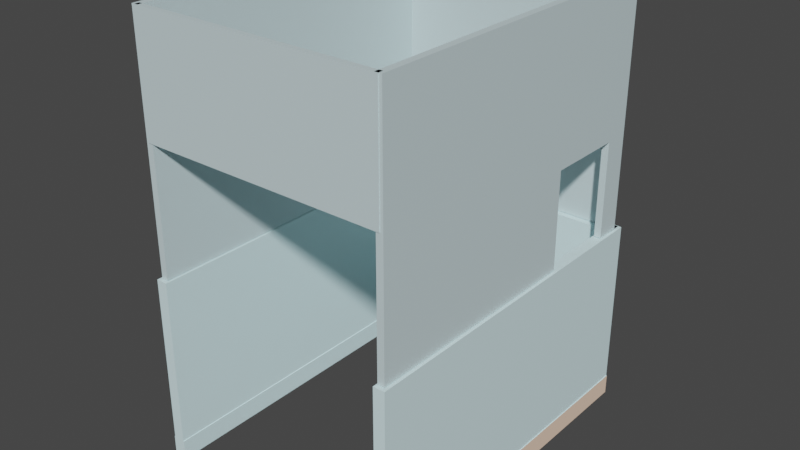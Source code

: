 # Source: walls.blend  (saved by Blender 2.91.10; exported with 4.5.12 LTS)
import bpy
from mathutils import Matrix  # noqa: F401  (used for matrix-valued properties, if any)

bpy.ops.wm.read_factory_settings(use_empty=True)
scene = bpy.context.scene
scene.name = 'Scene'

# ---- collections
col_collection = bpy.data.collections.new('Collection'); scene.collection.children.link(col_collection)

# ---- materials (node trees are filled in below, after node groups)
mat_light_blue = bpy.data.materials.new('Light Blue')
mat_light_blue.use_transparent_shadow = False
mat_beige = bpy.data.materials.new('Beige')
mat_beige.use_transparent_shadow = False
mat_lightblue = bpy.data.materials.new('LightBlue')
mat_lightblue.use_transparent_shadow = False
mat_materiale_001 = bpy.data.materials.new('Materiale.001')
mat_materiale_001.use_transparent_shadow = False
mat_materiale = bpy.data.materials.new('Materiale')
mat_materiale.use_transparent_shadow = False
mat_beige_1 = bpy.data.materials.new('beige')
mat_beige_1.use_transparent_shadow = False
mat_glass = bpy.data.materials.new('Glass')
mat_glass.use_transparent_shadow = False

# ---- material node trees
mat_light_blue.use_nodes = True; mat_light_blue.node_tree.nodes.clear()
_N = mat_light_blue.node_tree.nodes; _L = mat_light_blue.node_tree.links
n0 = _N.new('ShaderNodeBsdfPrincipled'); n0.name = 'Principled BSDF'; n0.location = (10, 300)
n0.distribution = 'GGX'
n0.subsurface_method = 'BURLEY'
n0.inputs[0].default_value = (0.7407, 0.9654, 1.0, 1.0)
n0.inputs[3].default_value = 1.45
n0.inputs[27].default_value = (0.0, 0.0, 0.0, 1.0)
n0.inputs[28].default_value = 1.0
n1 = _N.new('ShaderNodeOutputMaterial'); n1.name = 'Material Output'; n1.location = (300, 300)
_L.new(n0.outputs[0], n1.inputs[0])
n1.is_active_output = True
mat_beige.use_nodes = True; mat_beige.node_tree.nodes.clear()
_N = mat_beige.node_tree.nodes; _L = mat_beige.node_tree.links
n0 = _N.new('ShaderNodeBsdfPrincipled'); n0.name = 'Principled BSDF'; n0.location = (10, 300)
n0.distribution = 'GGX'
n0.subsurface_method = 'BURLEY'
n0.inputs[0].default_value = (1.0, 0.7264, 0.551, 1.0)
n0.inputs[3].default_value = 1.45
n0.inputs[27].default_value = (0.0, 0.0, 0.0, 1.0)
n0.inputs[28].default_value = 1.0
n1 = _N.new('ShaderNodeOutputMaterial'); n1.name = 'Material Output'; n1.location = (300, 300)
_L.new(n0.outputs[0], n1.inputs[0])
n1.is_active_output = True
mat_lightblue.use_nodes = True; mat_lightblue.node_tree.nodes.clear()
_N = mat_lightblue.node_tree.nodes; _L = mat_lightblue.node_tree.links
n0 = _N.new('ShaderNodeBsdfPrincipled'); n0.name = 'Principled BSDF'; n0.location = (10, 300)
n0.distribution = 'GGX'
n0.subsurface_method = 'BURLEY'
n0.inputs[0].default_value = (0.7407, 0.9654, 1.0, 1.0)
n0.inputs[3].default_value = 1.45
n0.inputs[27].default_value = (0.0, 0.0, 0.0, 1.0)
n0.inputs[28].default_value = 1.0
n1 = _N.new('ShaderNodeOutputMaterial'); n1.name = 'Material Output'; n1.location = (300, 300)
_L.new(n0.outputs[0], n1.inputs[0])
n1.is_active_output = True
mat_materiale_001.use_nodes = True; mat_materiale_001.node_tree.nodes.clear()
_N = mat_materiale_001.node_tree.nodes; _L = mat_materiale_001.node_tree.links
n0 = _N.new('ShaderNodeBsdfPrincipled'); n0.name = 'Principled BSDF'; n0.location = (10, 300)
n0.distribution = 'GGX'
n0.subsurface_method = 'BURLEY'
n0.inputs[0].default_value = (1.0, 0.7264, 0.551, 1.0)
n0.inputs[3].default_value = 1.45
n0.inputs[27].default_value = (0.0, 0.0, 0.0, 1.0)
n0.inputs[28].default_value = 1.0
n1 = _N.new('ShaderNodeOutputMaterial'); n1.name = 'Material Output'; n1.location = (300, 300)
_L.new(n0.outputs[0], n1.inputs[0])
n1.is_active_output = True
mat_materiale.use_nodes = True; mat_materiale.node_tree.nodes.clear()
_N = mat_materiale.node_tree.nodes; _L = mat_materiale.node_tree.links
n0 = _N.new('ShaderNodeBsdfPrincipled'); n0.name = 'Principled BSDF'; n0.location = (10, 300)
n0.distribution = 'GGX'
n0.subsurface_method = 'BURLEY'
n0.inputs[0].default_value = (0.7407, 0.9654, 1.0, 1.0)
n0.inputs[3].default_value = 1.45
n0.inputs[27].default_value = (0.0, 0.0, 0.0, 1.0)
n0.inputs[28].default_value = 1.0
n1 = _N.new('ShaderNodeOutputMaterial'); n1.name = 'Material Output'; n1.location = (300, 300)
_L.new(n0.outputs[0], n1.inputs[0])
n1.is_active_output = True
mat_beige_1.use_nodes = True; mat_beige_1.node_tree.nodes.clear()
_N = mat_beige_1.node_tree.nodes; _L = mat_beige_1.node_tree.links
n0 = _N.new('ShaderNodeBsdfPrincipled'); n0.name = 'Principled BSDF'; n0.location = (10, 300)
n0.distribution = 'GGX'
n0.subsurface_method = 'BURLEY'
n0.inputs[0].default_value = (1.0, 0.7264, 0.551, 1.0)
n0.inputs[3].default_value = 1.45
n0.inputs[27].default_value = (0.0, 0.0, 0.0, 1.0)
n0.inputs[28].default_value = 1.0
n1 = _N.new('ShaderNodeOutputMaterial'); n1.name = 'Material Output'; n1.location = (300, 300)
_L.new(n0.outputs[0], n1.inputs[0])
n1.is_active_output = True
mat_glass.use_nodes = True; mat_glass.node_tree.nodes.clear()
_N = mat_glass.node_tree.nodes; _L = mat_glass.node_tree.links
n0 = _N.new('ShaderNodeBsdfPrincipled'); n0.name = 'Principled BSDF'; n0.location = (10, 300)
n0.distribution = 'GGX'
n0.subsurface_method = 'BURLEY'
n0.inputs[0].default_value = (0.6263, 0.7724, 0.8, 1.0)
n0.inputs[3].default_value = 1.45
n0.inputs[27].default_value = (0.0, 0.0, 0.0, 1.0)
n0.inputs[28].default_value = 1.0
n1 = _N.new('ShaderNodeOutputMaterial'); n1.name = 'Material Output'; n1.location = (300, 300)
_L.new(n0.outputs[0], n1.inputs[0])
n1.is_active_output = True

# ---- world
world_world = bpy.data.worlds.new('World'); scene.world = world_world
world_world.use_nodes = True; world_world.node_tree.nodes.clear()
_N = world_world.node_tree.nodes; _L = world_world.node_tree.links
n0 = _N.new('ShaderNodeOutputWorld'); n0.name = 'World Output'; n0.location = (300, 300)
n1 = _N.new('ShaderNodeBackground'); n1.name = 'Background'; n1.location = (10, 300)
n1.inputs[0].default_value = (0.05088, 0.05088, 0.05088, 1.0)
_L.new(n1.outputs[0], n0.inputs[0])
n0.is_active_output = True
world_world.color = (0.05088, 0.05088, 0.05088)
world_world.use_sun_shadow = False
world_world.sun_shadow_jitter_overblur = 0.0

# ---- meshes
me_cubo_001 = bpy.data.meshes.new('Cubo.001')
me_cubo_001.from_pydata([(-0.4515, -0.5, -0.5), (-0.4515, -0.5, 0.5), (-0.4515, 0.5, -0.5), (-0.4515, 0.5, 0.5), (0.5, -0.5, -0.5), (0.5, -0.5, 0.5), (0.5, 0.5, -0.5), (0.5, 0.5, 0.5), (-0.4515, -0.5, -0.3939), (-0.4515, 0.5, -0.3939), (0.5, 0.5, -0.3939), (0.5, -0.5, -0.3939), (0.5, -0.5654, -0.3939), (0.5, -0.5654, -0.5), (-0.4515, -0.5654, -0.5), (-0.4515, -0.5654, -0.3939), (-0.4515, 0.5654, -0.3939), (-0.4515, 0.5654, -0.5), (0.5, 0.5654, -0.5), (0.5, 0.5654, -0.3939)], [], [(9, 3, 7, 10), (0, 8, 1, 3, 9, 2), (11, 5, 1, 8), (2, 6, 4, 0), (7, 3, 1, 5), (4, 11, 12, 13), (6, 2, 17, 18), (13, 12, 15, 14), (11, 8, 15, 12), (8, 0, 14, 15), (0, 4, 13, 14), (17, 16, 19, 18), (9, 10, 19, 16), (2, 9, 16, 17), (10, 6, 18, 19), (6, 10, 7, 5, 11, 4)])
me_cubo_001.polygons.foreach_set('material_index', [0, 0, 0, 0, 0, 0, 0, 1, 0, 0, 0, 0, 0, 0, 0, 0])
_uv = me_cubo_001.uv_layers.new(name='Mappa UV')
_uv.uv.foreach_set('vector', [0.4015, 0.25, 0.625, 0.25, 0.625, 0.5, 0.4015, 0.5, 0.375, 0.0, 0.4015, 0.0, 0.625, 0.0, 0.625, 0.25, 0.4015, 0.25, 0.375, 0.25, 0.4015, 0.75, 0.625, 0.75, 0.625, 1.0, 0.4015, 1.0, 0.125, 0.5, 0.375, 0.5, 0.375, 0.75, 0.125, 0.75, 0.625, 0.5, 0.875, 0.5, 0.875, 0.75, 0.625, 0.75, 0.375, 0.75, 0.4015, 0.75, 0.4015, 0.75, 0.375, 0.75, 0.375, 0.5, 0.125, 0.5, 0.125, 0.5, 0.375, 0.5, 0.375, 0.75, 0.4015, 0.75, 0.4015, 1.0, 0.375, 1.0, 0.4015, 0.75, 0.4015, 1.0, 0.4015, 1.0, 0.4015, 0.75, 0.4015, 0.0, 0.375, 0.0, 0.375, 0.0, 0.4015, 0.0, 0.125, 0.75, 0.375, 0.75, 0.375, 0.75, 0.125, 0.75, 0.375, 0.25, 0.4015, 0.25, 0.4015, 0.5, 0.375, 0.5, 0.4015, 0.25, 0.4015, 0.5, 0.4015, 0.5, 0.4015, 0.25, 0.375, 0.25, 0.4015, 0.25, 0.4015, 0.25, 0.375, 0.25, 0.4015, 0.5, 0.375, 0.5, 0.375, 0.5, 0.4015, 0.5, 0.375, 0.5, 0.4015, 0.5, 0.625, 0.5, 0.625, 0.75, 0.4015, 0.75, 0.375, 0.75])
me_cubo_001.materials.append(mat_light_blue)
me_cubo_001.materials.append(mat_beige)
me_cubo_001.use_remesh_fix_poles = True
me_cubo_001.use_remesh_preserve_attributes = False
me_cubo_001.use_mirror_vertex_groups = False
me_cubo_001.update()
me_cubo_003 = bpy.data.meshes.new('Cubo.003')
me_cubo_003.from_pydata([(-0.4515, -0.5, -0.5), (-0.4515, -0.5, 0.5), (-0.4515, 0.5, -0.5), (-0.4515, 0.5, 0.5), (0.5, -0.5, -0.5), (0.5, -0.5, 0.5), (0.5, 0.5, -0.5), (0.5, 0.5, 0.5), (-0.4515, -0.5, -0.3939), (-0.4515, 0.5, -0.3939), (0.5, 0.5, -0.3939), (0.5, -0.5, -0.3939), (0.5, -0.5654, -0.3939), (0.5, -0.5654, -0.5), (-0.4515, -0.5654, -0.5), (-0.4515, -0.5654, -0.3939), (-0.4515, 0.5654, -0.3939), (-0.4515, 0.5654, -0.5), (0.5, 0.5654, -0.5), (0.5, 0.5654, -0.3939)], [], [(9, 3, 7, 10), (0, 8, 1, 3, 9, 2), (11, 5, 1, 8), (2, 6, 4, 0), (7, 3, 1, 5), (4, 11, 12, 13), (6, 2, 17, 18), (13, 12, 15, 14), (11, 8, 15, 12), (8, 0, 14, 15), (0, 4, 13, 14), (17, 16, 19, 18), (9, 10, 19, 16), (2, 9, 16, 17), (10, 6, 18, 19), (6, 10, 7, 5, 11, 4)])
me_cubo_003.polygons.foreach_set('material_index', [0, 0, 0, 0, 0, 0, 0, 0, 0, 0, 0, 1, 0, 0, 0, 0])
_uv = me_cubo_003.uv_layers.new(name='Mappa UV')
_uv.uv.foreach_set('vector', [0.4015, 0.25, 0.625, 0.25, 0.625, 0.5, 0.4015, 0.5, 0.375, 0.0, 0.4015, 0.0, 0.625, 0.0, 0.625, 0.25, 0.4015, 0.25, 0.375, 0.25, 0.4015, 0.75, 0.625, 0.75, 0.625, 1.0, 0.4015, 1.0, 0.125, 0.5, 0.375, 0.5, 0.375, 0.75, 0.125, 0.75, 0.625, 0.5, 0.875, 0.5, 0.875, 0.75, 0.625, 0.75, 0.375, 0.75, 0.4015, 0.75, 0.4015, 0.75, 0.375, 0.75, 0.375, 0.5, 0.125, 0.5, 0.125, 0.5, 0.375, 0.5, 0.375, 0.75, 0.4015, 0.75, 0.4015, 1.0, 0.375, 1.0, 0.4015, 0.75, 0.4015, 1.0, 0.4015, 1.0, 0.4015, 0.75, 0.4015, 0.0, 0.375, 0.0, 0.375, 0.0, 0.4015, 0.0, 0.125, 0.75, 0.375, 0.75, 0.375, 0.75, 0.125, 0.75, 0.375, 0.25, 0.4015, 0.25, 0.4015, 0.5, 0.375, 0.5, 0.4015, 0.25, 0.4015, 0.5, 0.4015, 0.5, 0.4015, 0.25, 0.375, 0.25, 0.4015, 0.25, 0.4015, 0.25, 0.375, 0.25, 0.4015, 0.5, 0.375, 0.5, 0.375, 0.5, 0.4015, 0.5, 0.375, 0.5, 0.4015, 0.5, 0.625, 0.5, 0.625, 0.75, 0.4015, 0.75, 0.375, 0.75])
me_cubo_003.materials.append(mat_lightblue)
me_cubo_003.materials.append(mat_materiale_001)
me_cubo_003.use_remesh_fix_poles = True
me_cubo_003.use_remesh_preserve_attributes = False
me_cubo_003.use_mirror_vertex_groups = False
me_cubo_003.update()
me_cubo_004 = bpy.data.meshes.new('Cubo.004')
me_cubo_004.from_pydata([(-0.5, -0.5, -0.5), (-0.5, -0.5, 0.5), (-0.5, 0.5, -0.5), (-0.5, 0.5, 0.5), (0.5, -0.5, -0.5), (0.5, -0.5, 0.5), (0.5, 0.5, -0.5), (0.5, 0.5, 0.5), (-0.5, -0.5, -0.3939), (-0.5, 0.5, -0.3939), (0.5, 0.5, -0.3939), (0.5, -0.5, -0.3939), (0.5, -0.5654, -0.3939), (0.5, -0.5654, -0.5), (-0.5, -0.5654, -0.5), (-0.5, -0.5654, -0.3939), (-0.5, 0.5654, -0.3939), (-0.5, 0.5654, -0.5), (0.5, 0.5654, -0.5), (0.5, 0.5654, -0.3939)], [], [(9, 3, 7, 10), (0, 8, 1, 3, 9, 2), (11, 5, 1, 8), (2, 6, 4, 0), (7, 3, 1, 5), (4, 11, 12, 13), (6, 2, 17, 18), (13, 12, 15, 14), (11, 8, 15, 12), (8, 0, 14, 15), (0, 4, 13, 14), (17, 16, 19, 18), (9, 10, 19, 16), (2, 9, 16, 17), (10, 6, 18, 19), (6, 10, 7, 5, 11, 4)])
me_cubo_004.polygons.foreach_set('material_index', [0, 0, 0, 0, 0, 0, 0, 1, 0, 0, 0, 0, 0, 0, 0, 0])
_uv = me_cubo_004.uv_layers.new(name='Mappa UV')
_uv.uv.foreach_set('vector', [0.4015, 0.25, 0.625, 0.25, 0.625, 0.5, 0.4015, 0.5, 0.375, 0.0, 0.4015, 0.0, 0.625, 0.0, 0.625, 0.25, 0.4015, 0.25, 0.375, 0.25, 0.4015, 0.75, 0.625, 0.75, 0.625, 1.0, 0.4015, 1.0, 0.125, 0.5, 0.375, 0.5, 0.375, 0.75, 0.125, 0.75, 0.625, 0.5, 0.875, 0.5, 0.875, 0.75, 0.625, 0.75, 0.375, 0.75, 0.4015, 0.75, 0.4015, 0.75, 0.375, 0.75, 0.375, 0.5, 0.125, 0.5, 0.125, 0.5, 0.375, 0.5, 0.375, 0.75, 0.4015, 0.75, 0.4015, 1.0, 0.375, 1.0, 0.4015, 0.75, 0.4015, 1.0, 0.4015, 1.0, 0.4015, 0.75, 0.4015, 0.0, 0.375, 0.0, 0.375, 0.0, 0.4015, 0.0, 0.125, 0.75, 0.375, 0.75, 0.375, 0.75, 0.125, 0.75, 0.375, 0.25, 0.4015, 0.25, 0.4015, 0.5, 0.375, 0.5, 0.4015, 0.25, 0.4015, 0.5, 0.4015, 0.5, 0.4015, 0.25, 0.375, 0.25, 0.4015, 0.25, 0.4015, 0.25, 0.375, 0.25, 0.4015, 0.5, 0.375, 0.5, 0.375, 0.5, 0.4015, 0.5, 0.375, 0.5, 0.4015, 0.5, 0.625, 0.5, 0.625, 0.75, 0.4015, 0.75, 0.375, 0.75])
me_cubo_004.materials.append(mat_materiale)
me_cubo_004.materials.append(mat_beige_1)
me_cubo_004.use_remesh_fix_poles = True
me_cubo_004.use_remesh_preserve_attributes = False
me_cubo_004.use_mirror_vertex_groups = False
me_cubo_004.update()
me_cubo = bpy.data.meshes.new('Cubo')
me_cubo.from_pydata([(-0.5, -0.5528, 0.5), (-0.5, 0.5, 0.5), (0.5, -0.5528, 0.5), (0.5, 0.5, 0.5), (-0.5, 0.1698, -0.1048), (-0.5, 0.5, -0.5), (0.5, 0.1698, -0.1048), (0.5, 0.5, -0.5), (-0.5, -0.5528, -0.5), (0.5, 0.4198, -0.1048), (-0.5, 0.4198, -0.1048), (-0.5, 0.1698, -0.5), (0.5, 0.4198, -0.5), (0.5, -0.5528, -0.5), (0.5, 0.1698, -0.5), (-0.5, 0.4198, -0.5), (-36.33, -0.5528, -0.5), (-36.33, -0.5528, 0.5), (-36.33, 0.5, -0.5), (-36.33, 0.5, 0.5), (-35.33, -0.5528, -0.5), (-35.33, -0.5528, 0.5), (-35.33, 0.5, -0.5), (-35.33, 0.5, 0.5), (-35.88, -0.5377, 0.02587), (-35.88, -0.5377, 0.5), (0.04356, -0.5377, 0.02587), (0.04356, -0.5377, 0.5), (-35.88, -0.5552, 0.02587), (-35.88, -0.5552, 0.5), (0.04356, -0.5552, 0.02587), (0.04356, -0.5552, 0.5), (-35.88, 0.5148, -0.5), (-35.88, 0.5148, 0.5), (0.04356, 0.5148, -0.5), (0.04356, 0.5148, 0.5), (-35.88, 0.4973, -0.5), (-35.88, 0.4973, 0.5), (0.04356, 0.4973, -0.5), (0.04356, 0.4973, 0.5)], [], [(0, 8, 13, 2), (13, 14, 6, 9, 12, 7, 3, 2), (4, 6, 14, 11), (1, 0, 2, 3), (10, 9, 6, 4), (5, 7, 12, 15), (11, 14, 13, 8), (9, 10, 15, 12), (4, 11, 8, 0, 1, 5, 15, 10), (3, 7, 5, 1), (16, 17, 19, 18), (18, 19, 23, 22), (22, 23, 21, 20), (20, 21, 17, 16), (18, 22, 20, 16), (23, 19, 17, 21), (24, 25, 27, 26), (26, 27, 31, 30), (30, 31, 29, 28), (28, 29, 25, 24), (26, 30, 28, 24), (31, 27, 25, 29), (32, 33, 35, 34), (34, 35, 39, 38), (38, 39, 37, 36), (36, 37, 33, 32), (34, 38, 36, 32), (39, 35, 33, 37)])
_uv = me_cubo.uv_layers.new(name='Mappa UV')
_uv.uv.foreach_set('vector', [0.625, 1.0, 0.375, 1.0, 0.375, 0.75, 0.625, 0.75, 0.375, 0.75, 0.375, 0.625, 0.375, 0.625, 0.375, 0.5625, 0.375, 0.5625, 0.375, 0.5, 0.625, 0.5, 0.625, 0.75, 0.125, 0.625, 0.375, 0.625, 0.375, 0.625, 0.125, 0.625, 0.875, 0.5, 0.875, 0.75, 0.625, 0.75, 0.625, 0.5, 0.125, 0.5625, 0.375, 0.5625, 0.375, 0.625, 0.125, 0.625, 0.125, 0.5, 0.375, 0.5, 0.375, 0.5625, 0.125, 0.5625, 0.125, 0.625, 0.375, 0.625, 0.375, 0.75, 0.125, 0.75, 0.375, 0.5625, 0.125, 0.5625, 0.125, 0.5625, 0.375, 0.5625, 0.375, 0.125, 0.375, 0.125, 0.375, 0.0, 0.625, 0.0, 0.625, 0.25, 0.375, 0.25, 0.375, 0.1875, 0.375, 0.1875, 0.625, 0.5, 0.375, 0.5, 0.375, 0.25, 0.625, 0.25, 0.375, 0.0, 0.625, 0.0, 0.625, 0.25, 0.375, 0.25, 0.375, 0.25, 0.625, 0.25, 0.625, 0.5, 0.375, 0.5, 0.375, 0.5, 0.625, 0.5, 0.625, 0.75, 0.375, 0.75, 0.375, 0.75, 0.625, 0.75, 0.625, 1.0, 0.375, 1.0, 0.125, 0.5, 0.375, 0.5, 0.375, 0.75, 0.125, 0.75, 0.625, 0.5, 0.875, 0.5, 0.875, 0.75, 0.625, 0.75, 0.375, 0.0, 0.625, 0.0, 0.625, 0.25, 0.375, 0.25, 0.375, 0.25, 0.625, 0.25, 0.625, 0.5, 0.375, 0.5, 0.375, 0.5, 0.625, 0.5, 0.625, 0.75, 0.375, 0.75, 0.375, 0.75, 0.625, 0.75, 0.625, 1.0, 0.375, 1.0, 0.125, 0.5, 0.375, 0.5, 0.375, 0.75, 0.125, 0.75, 0.625, 0.5, 0.875, 0.5, 0.875, 0.75, 0.625, 0.75, 0.375, 0.0, 0.625, 0.0, 0.625, 0.25, 0.375, 0.25, 0.375, 0.25, 0.625, 0.25, 0.625, 0.5, 0.375, 0.5, 0.375, 0.5, 0.625, 0.5, 0.625, 0.75, 0.375, 0.75, 0.375, 0.75, 0.625, 0.75, 0.625, 1.0, 0.375, 1.0, 0.125, 0.5, 0.375, 0.5, 0.375, 0.75, 0.125, 0.75, 0.625, 0.5, 0.875, 0.5, 0.875, 0.75, 0.625, 0.75])
me_cubo.materials.append(mat_glass)
me_cubo.use_remesh_fix_poles = True
me_cubo.use_remesh_preserve_attributes = False
me_cubo.use_mirror_vertex_groups = False
me_cubo.update()

# ---- objects
ob_wall = bpy.data.objects.new('Wall', me_cubo_001)
ob_wall_001 = bpy.data.objects.new('Wall.001', me_cubo_003)
ob_wall_003 = bpy.data.objects.new('Wall.003', me_cubo_004)
ob_glass = bpy.data.objects.new('Glass', me_cubo)

# ---- transforms, parenting, visibility, modifiers, constraints
ob_wall.location = (0.5336, 0.08716, 0.4056)
ob_wall.rotation_euler = (0.0, -0.0, 1.571)
ob_wall.scale = (1.559, 0.04907, 0.8144)
ob_wall.lineart.crease_threshold = 0.0
ob_wall_001.location = (-0.5311, 0.08716, 0.4056)
ob_wall_001.rotation_euler = (0.0, -0.0, 1.571)
ob_wall_001.scale = (1.559, 0.04907, 0.8144)
ob_wall_001.lineart.crease_threshold = 0.0
ob_wall_003.location = (0.001275, 0.8351, 0.4056)
ob_wall_003.rotation_euler = (0.0, -0.0, 3.142)
ob_wall_003.scale = (1.085, 0.06704, 0.8144)
ob_wall_003.lineart.crease_threshold = 0.0
ob_glass.location = (0.5303, 0.1516, 1.339)
ob_glass.scale = (0.02958, 1.362, 1.047)
ob_glass.lineart.crease_threshold = 0.0

# ---- collection membership
col_collection.objects.link(ob_wall)
col_collection.objects.link(ob_wall_001)
col_collection.objects.link(ob_wall_003)
col_collection.objects.link(ob_glass)

# ---- scene / render settings (as saved in the file)
scene.frame_start = 1; scene.frame_end = 250; scene.frame_set(1)
scene.render.engine = 'BLENDER_EEVEE_NEXT'
scene.cycles.use_denoising = False
scene.cycles.samples = 128
scene.cycles.sampling_pattern = 'TABULATED_SOBOL'
scene.cycles.use_adaptive_sampling = False
scene.cycles.use_light_tree = False
scene.view_settings.view_transform = 'Filmic'
bpy.context.view_layer.update()

# ---- added for rendering (the .blend has no active camera and no usable light): camera, sun
cam_auto = bpy.data.cameras.new('AutoCamera')
cam_auto.lens = 50.0
cam_auto.sensor_width = 36.0
cam_auto.clip_end = 1000.0
ob_auto_camera = bpy.data.objects.new('AutoCamera', cam_auto)
scene.collection.objects.link(ob_auto_camera)
ob_auto_camera.location = (2.44054, -2.799, 2.88207)
ob_auto_camera.rotation_euler = (1.09748, -7.21219e-08, 0.694738)
scene.camera = ob_auto_camera
light_auto_sun = bpy.data.lights.new('AutoSun', 'SUN')
light_auto_sun.energy = 3.0
light_auto_sun.angle = 0.0523599
ob_auto_sun = bpy.data.objects.new('AutoSun', light_auto_sun)
scene.collection.objects.link(ob_auto_sun)
ob_auto_sun.rotation_euler = (0.872665, 0.174533, 0.523599)
bpy.context.view_layer.update()
